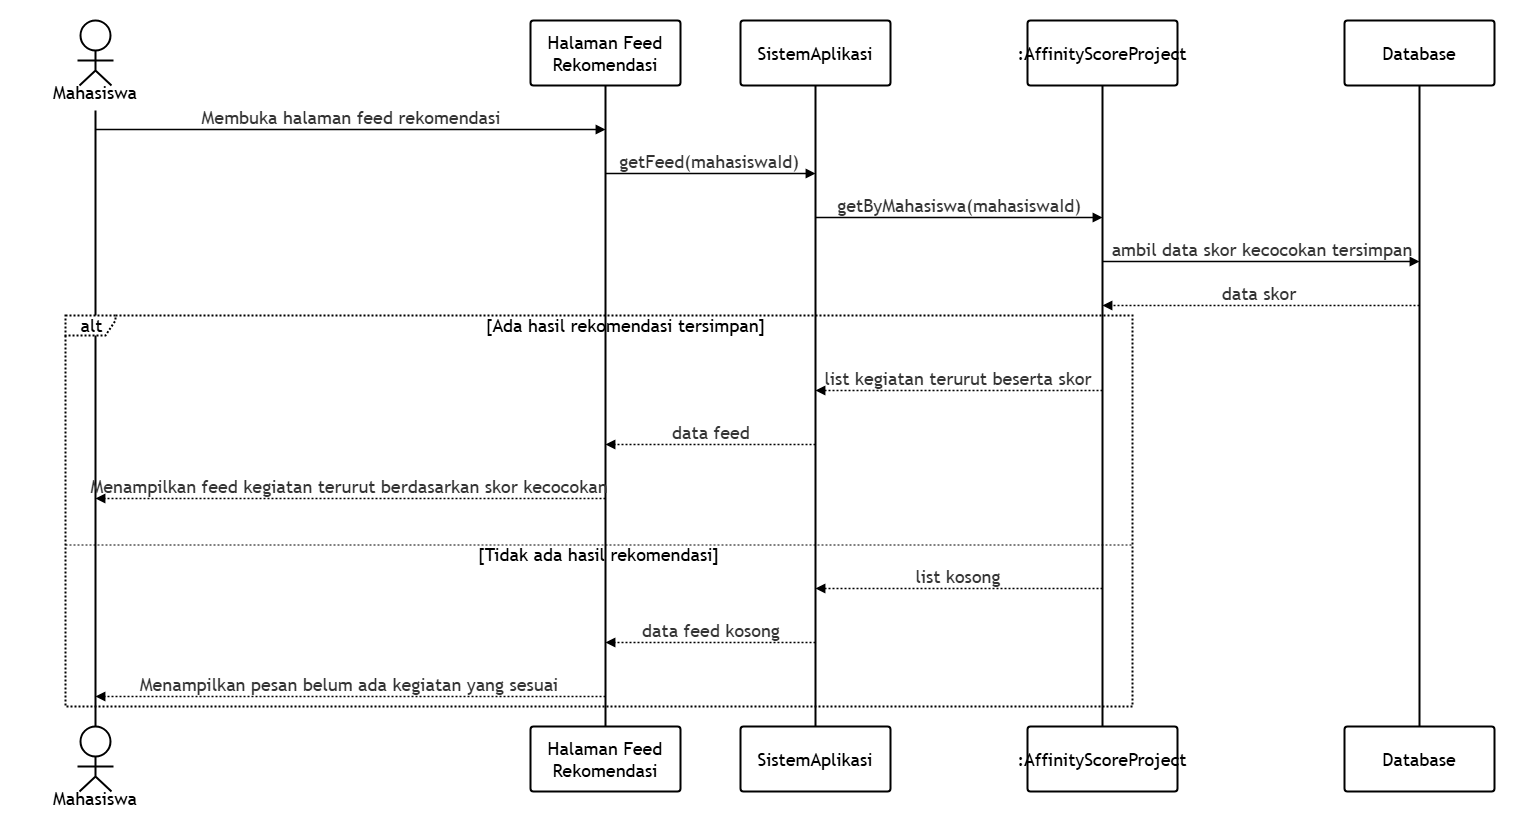

The diagram above was exported from draw.io. Its source (the exported page's mxGraphModel, read from the mxfile embedded in the PNG):
<mxGraphModel dx="4120" dy="184" grid="1" gridSize="10" guides="1" tooltips="1" connect="1" arrows="1" fold="1" page="1" pageScale="1" pageWidth="850" pageHeight="1100" math="0" shadow="0">
  <root>
    <mxCell id="0" />
    <mxCell id="1" parent="0" />
    <UserObject label="" mermaidData="{&#10;  &quot;data&quot;: &quot;sequenceDiagram\n    actor Mahasiswa\n    participant H as Halaman Feed Rekomendasi\n    participant SA as SistemAplikasi\n    participant AS as \&quot;:AffinityScoreProject\&quot;\n    participant DB as Database\n\n    Mahasiswa-&gt;&gt;H: Membuka halaman feed rekomendasi\n    H-&gt;&gt;SA: getFeed(mahasiswaId)\n    SA-&gt;&gt;AS: getByMahasiswa(mahasiswaId)\n    AS-&gt;&gt;DB: ambil data skor kecocokan tersimpan\n    DB--&gt;&gt;AS: data skor\n    alt Ada hasil rekomendasi tersimpan\n        AS--&gt;&gt;SA: list kegiatan terurut beserta skor\n        SA--&gt;&gt;H: data feed\n        H--&gt;&gt;Mahasiswa: Menampilkan feed kegiatan terurut berdasarkan skor kecocokan\n    else Tidak ada hasil rekomendasi\n        AS--&gt;&gt;SA: list kosong\n        SA--&gt;&gt;H: data feed kosong\n        H--&gt;&gt;Mahasiswa: Menampilkan pesan belum ada kegiatan yang sesuai\n    end&quot;,&#10;  &quot;config&quot;: null&#10;}" id="2">
      <mxCell connectable="0" parent="1" style="group;transparentBounds=1;editIcon=1;lockedGroup=0;groupPadding=20;fontSize=18;" vertex="1">
        <mxGeometry as="geometry" />
      </mxCell>
    </UserObject>
    <UserObject label="Mahasiswa" mermaidId="n:Mahasiswa" mermaidBaseStyle="html=1;shape=umlLifeline;perimeter=lifelinePerimeter;whiteSpace=wrap;container=1;dropTarget=0;collapsible=0;recursiveResize=0;outlineConnect=0;portConstraint=eastwest;newEdgeStyle={&quot;edgeStyle&quot;:&quot;elbowEdgeStyle&quot;,&quot;elbow&quot;:&quot;vertical&quot;,&quot;curved&quot;:0,&quot;rounded&quot;:0};lifelineDashed=0;strokeWidth=2;rounded=1;absoluteArcSize=1;arcSize=6;lifelineColor=light-dark(#9370DB,#cccccc);participant=seqActorStick;verticalAlign=bottom;align=center;spacingBottom=4;size=90;fillColor=light-dark(#ECECFF,#1f2020);strokeColor=light-dark(#9370DB,#cccccc);fontColor=light-dark(#333333,#cccccc);fontFamily=Trebuchet MS,Verdana,Arial,sans-serif;fontSize=16;" mermaidBaseValue="Mahasiswa" id="3">
      <mxCell parent="2" style="html=1;shape=umlLifeline;perimeter=lifelinePerimeter;whiteSpace=wrap;container=1;dropTarget=0;collapsible=0;recursiveResize=0;outlineConnect=0;portConstraint=eastwest;newEdgeStyle={&quot;edgeStyle&quot;:&quot;elbowEdgeStyle&quot;,&quot;elbow&quot;:&quot;vertical&quot;,&quot;curved&quot;:0,&quot;rounded&quot;:0};lifelineDashed=0;strokeWidth=2;rounded=1;absoluteArcSize=1;arcSize=6;lifelineColor=light-dark(#9370DB,#cccccc);participant=seqActorStick;verticalAlign=bottom;align=center;spacingBottom=4;size=90;fontFamily=Trebuchet MS,Verdana,Arial,sans-serif;fontSize=18;" vertex="1">
        <mxGeometry height="706" width="150" x="8337" y="6482" as="geometry" />
      </mxCell>
    </UserObject>
    <mxCell id="4" parent="2" style="html=1;shape=umlLifeline;perimeter=lifelinePerimeter;whiteSpace=wrap;container=1;dropTarget=0;collapsible=0;recursiveResize=0;outlineConnect=0;portConstraint=eastwest;lifelineDashed=0;strokeWidth=2;rounded=1;absoluteArcSize=1;arcSize=6;lifelineColor=light-dark(#9370DB,#cccccc);size=90;participant=seqActorStick;verticalAlign=bottom;align=center;spacingBottom=4;fontFamily=Trebuchet MS,Verdana,Arial,sans-serif;fontSize=18;" value="Mahasiswa" vertex="1">
      <mxGeometry height="90" width="150" x="8337" y="7188" as="geometry" />
    </mxCell>
    <UserObject label="Halaman Feed Rekomendasi" mermaidId="n:H" mermaidBaseStyle="html=1;shape=umlLifeline;perimeter=lifelinePerimeter;whiteSpace=wrap;container=1;dropTarget=0;collapsible=0;recursiveResize=0;outlineConnect=0;portConstraint=eastwest;newEdgeStyle={&quot;edgeStyle&quot;:&quot;elbowEdgeStyle&quot;,&quot;elbow&quot;:&quot;vertical&quot;,&quot;curved&quot;:0,&quot;rounded&quot;:0};lifelineDashed=0;strokeWidth=2;rounded=1;absoluteArcSize=1;arcSize=6;lifelineColor=light-dark(#9370DB,#cccccc);size=65;fillColor=light-dark(#ECECFF,#1f2020);strokeColor=light-dark(#9370DB,#cccccc);fontColor=light-dark(#333333,#cccccc);fontFamily=Trebuchet MS,Verdana,Arial,sans-serif;fontSize=16;" mermaidBaseValue="Halaman Feed Rekomendasi" id="5">
      <mxCell parent="2" style="html=1;shape=umlLifeline;perimeter=lifelinePerimeter;whiteSpace=wrap;container=1;dropTarget=0;collapsible=0;recursiveResize=0;outlineConnect=0;portConstraint=eastwest;newEdgeStyle={&quot;edgeStyle&quot;:&quot;elbowEdgeStyle&quot;,&quot;elbow&quot;:&quot;vertical&quot;,&quot;curved&quot;:0,&quot;rounded&quot;:0};lifelineDashed=0;strokeWidth=2;rounded=1;absoluteArcSize=1;arcSize=6;lifelineColor=light-dark(#9370DB,#cccccc);size=65;fontFamily=Trebuchet MS,Verdana,Arial,sans-serif;fontSize=18;" vertex="1">
        <mxGeometry height="706" width="150" x="8847" y="6482" as="geometry" />
      </mxCell>
    </UserObject>
    <mxCell id="6" parent="2" style="html=1;rounded=1;absoluteArcSize=1;arcSize=6;verticalAlign=middle;align=center;strokeWidth=2;whiteSpace=wrap;fontFamily=Trebuchet MS,Verdana,Arial,sans-serif;fontSize=18;" value="Halaman Feed Rekomendasi" vertex="1">
      <mxGeometry height="65" width="150" x="8847" y="7188" as="geometry" />
    </mxCell>
    <UserObject label="SistemAplikasi" mermaidId="n:SA" mermaidBaseStyle="html=1;shape=umlLifeline;perimeter=lifelinePerimeter;whiteSpace=wrap;container=1;dropTarget=0;collapsible=0;recursiveResize=0;outlineConnect=0;portConstraint=eastwest;newEdgeStyle={&quot;edgeStyle&quot;:&quot;elbowEdgeStyle&quot;,&quot;elbow&quot;:&quot;vertical&quot;,&quot;curved&quot;:0,&quot;rounded&quot;:0};lifelineDashed=0;strokeWidth=2;rounded=1;absoluteArcSize=1;arcSize=6;lifelineColor=light-dark(#9370DB,#cccccc);size=65;fillColor=light-dark(#ECECFF,#1f2020);strokeColor=light-dark(#9370DB,#cccccc);fontColor=light-dark(#333333,#cccccc);fontFamily=Trebuchet MS,Verdana,Arial,sans-serif;fontSize=16;" mermaidBaseValue="SistemAplikasi" id="7">
      <mxCell parent="2" style="html=1;shape=umlLifeline;perimeter=lifelinePerimeter;whiteSpace=wrap;container=1;dropTarget=0;collapsible=0;recursiveResize=0;outlineConnect=0;portConstraint=eastwest;newEdgeStyle={&quot;edgeStyle&quot;:&quot;elbowEdgeStyle&quot;,&quot;elbow&quot;:&quot;vertical&quot;,&quot;curved&quot;:0,&quot;rounded&quot;:0};lifelineDashed=0;strokeWidth=2;rounded=1;absoluteArcSize=1;arcSize=6;lifelineColor=light-dark(#9370DB,#cccccc);size=65;fontFamily=Trebuchet MS,Verdana,Arial,sans-serif;fontSize=18;" vertex="1">
        <mxGeometry height="706" width="150" x="9057" y="6482" as="geometry" />
      </mxCell>
    </UserObject>
    <mxCell id="8" parent="2" style="html=1;rounded=1;absoluteArcSize=1;arcSize=6;verticalAlign=middle;align=center;strokeWidth=2;whiteSpace=wrap;fontFamily=Trebuchet MS,Verdana,Arial,sans-serif;fontSize=18;" value="SistemAplikasi" vertex="1">
      <mxGeometry height="65" width="150" x="9057" y="7188" as="geometry" />
    </mxCell>
    <UserObject label=":AffinityScoreProject" mermaidId="n:AS" mermaidBaseStyle="html=1;shape=umlLifeline;perimeter=lifelinePerimeter;whiteSpace=wrap;container=1;dropTarget=0;collapsible=0;recursiveResize=0;outlineConnect=0;portConstraint=eastwest;newEdgeStyle={&quot;edgeStyle&quot;:&quot;elbowEdgeStyle&quot;,&quot;elbow&quot;:&quot;vertical&quot;,&quot;curved&quot;:0,&quot;rounded&quot;:0};lifelineDashed=0;strokeWidth=2;rounded=1;absoluteArcSize=1;arcSize=6;lifelineColor=light-dark(#9370DB,#cccccc);size=65;fillColor=light-dark(#ECECFF,#1f2020);strokeColor=light-dark(#9370DB,#cccccc);fontColor=light-dark(#333333,#cccccc);fontFamily=Trebuchet MS,Verdana,Arial,sans-serif;fontSize=16;" mermaidBaseValue=":AffinityScoreProject" id="9">
      <mxCell parent="2" style="html=1;shape=umlLifeline;perimeter=lifelinePerimeter;whiteSpace=wrap;container=1;dropTarget=0;collapsible=0;recursiveResize=0;outlineConnect=0;portConstraint=eastwest;newEdgeStyle={&quot;edgeStyle&quot;:&quot;elbowEdgeStyle&quot;,&quot;elbow&quot;:&quot;vertical&quot;,&quot;curved&quot;:0,&quot;rounded&quot;:0};lifelineDashed=0;strokeWidth=2;rounded=1;absoluteArcSize=1;arcSize=6;lifelineColor=light-dark(#9370DB,#cccccc);size=65;fontFamily=Trebuchet MS,Verdana,Arial,sans-serif;fontSize=18;" vertex="1">
        <mxGeometry height="706" width="150" x="9344" y="6482" as="geometry" />
      </mxCell>
    </UserObject>
    <mxCell id="10" parent="2" style="html=1;rounded=1;absoluteArcSize=1;arcSize=6;verticalAlign=middle;align=center;strokeWidth=2;whiteSpace=wrap;fontFamily=Trebuchet MS,Verdana,Arial,sans-serif;fontSize=18;" value=":AffinityScoreProject" vertex="1">
      <mxGeometry height="65" width="150" x="9344" y="7188" as="geometry" />
    </mxCell>
    <UserObject label="Database" mermaidId="n:DB" mermaidBaseStyle="html=1;shape=umlLifeline;perimeter=lifelinePerimeter;whiteSpace=wrap;container=1;dropTarget=0;collapsible=0;recursiveResize=0;outlineConnect=0;portConstraint=eastwest;newEdgeStyle={&quot;edgeStyle&quot;:&quot;elbowEdgeStyle&quot;,&quot;elbow&quot;:&quot;vertical&quot;,&quot;curved&quot;:0,&quot;rounded&quot;:0};lifelineDashed=0;strokeWidth=2;rounded=1;absoluteArcSize=1;arcSize=6;lifelineColor=light-dark(#9370DB,#cccccc);size=65;fillColor=light-dark(#ECECFF,#1f2020);strokeColor=light-dark(#9370DB,#cccccc);fontColor=light-dark(#333333,#cccccc);fontFamily=Trebuchet MS,Verdana,Arial,sans-serif;fontSize=16;" mermaidBaseValue="Database" id="11">
      <mxCell parent="2" style="html=1;shape=umlLifeline;perimeter=lifelinePerimeter;whiteSpace=wrap;container=1;dropTarget=0;collapsible=0;recursiveResize=0;outlineConnect=0;portConstraint=eastwest;newEdgeStyle={&quot;edgeStyle&quot;:&quot;elbowEdgeStyle&quot;,&quot;elbow&quot;:&quot;vertical&quot;,&quot;curved&quot;:0,&quot;rounded&quot;:0};lifelineDashed=0;strokeWidth=2;rounded=1;absoluteArcSize=1;arcSize=6;lifelineColor=light-dark(#9370DB,#cccccc);size=65;fontFamily=Trebuchet MS,Verdana,Arial,sans-serif;fontSize=18;" vertex="1">
        <mxGeometry height="706" width="150" x="9661" y="6482" as="geometry" />
      </mxCell>
    </UserObject>
    <mxCell id="12" parent="2" style="html=1;rounded=1;absoluteArcSize=1;arcSize=6;verticalAlign=middle;align=center;strokeWidth=2;whiteSpace=wrap;fontFamily=Trebuchet MS,Verdana,Arial,sans-serif;fontSize=18;" value="Database" vertex="1">
      <mxGeometry height="65" width="150" x="9661" y="7188" as="geometry" />
    </mxCell>
    <UserObject label="alt" mermaidId="n:f0" mermaidBaseStyle="html=1;shape=umlFrame;dashed=1;fixDash=1;dashPattern=2 2;strokeWidth=2;pointerEvents=0;dropTarget=0;fillColor=light-dark(#ECECFF,#1f2020);strokeColor=light-dark(#9370DB,#cccccc);fontSize=16;align=center;verticalAlign=middle;fontFamily=Trebuchet MS,Verdana,Arial,sans-serif;fontColor=light-dark(#333333,#cccccc);height=20;width=50;" mermaidBaseValue="alt" id="13">
      <mxCell parent="2" style="html=1;shape=umlFrame;dashed=1;fixDash=1;dashPattern=2 2;strokeWidth=2;pointerEvents=0;dropTarget=0;fontSize=18;align=center;verticalAlign=middle;fontFamily=Trebuchet MS,Verdana,Arial,sans-serif;height=20;width=50;" vertex="1">
        <mxGeometry height="391" width="1067" x="8382" y="6777" as="geometry" />
      </mxCell>
    </UserObject>
    <mxCell id="14" parent="13" style="text;align=center;verticalAlign=middle;whiteSpace=wrap;fontSize=18;fontFamily=Trebuchet MS,Verdana,Arial,sans-serif;" value="[Ada hasil rekomendasi tersimpan]" vertex="1">
      <mxGeometry height="16" width="1013" x="54" y="2" as="geometry" />
    </mxCell>
    <mxCell id="15" parent="13" style="shape=line;dashed=1;fixDash=1;dashPattern=2 2;fontSize=18;" vertex="1">
      <mxGeometry height="1" width="1067" y="229" as="geometry" />
    </mxCell>
    <mxCell id="16" parent="13" style="text;align=center;verticalAlign=middle;whiteSpace=wrap;fontSize=18;fontFamily=Trebuchet MS,Verdana,Arial,sans-serif;" value="[Tidak ada hasil rekomendasi]" vertex="1">
      <mxGeometry height="16" width="1067" y="231" as="geometry" />
    </mxCell>
    <UserObject label="Membuka halaman feed rekomendasi" mermaidId="e:Mahasiswa-&gt;H#0" mermaidBaseStyle="endArrow=block;verticalAlign=bottom;edgeStyle=elbowEdgeStyle;elbow=vertical;curved=0;rounded=0;fontSize=16;labelBackgroundColor=none;strokeWidth=1.5;strokeColor=light-dark(#333333,#cccccc);fontColor=light-dark(#333333,#cccccc);fontFamily=Trebuchet MS,Verdana,Arial,sans-serif;" mermaidBaseValue="Membuka halaman feed rekomendasi" id="17">
      <mxCell edge="1" parent="2" style="endArrow=block;verticalAlign=bottom;edgeStyle=elbowEdgeStyle;elbow=vertical;curved=0;rounded=0;fontSize=18;labelBackgroundColor=none;strokeWidth=1.5;fontColor=light-dark(#333333,#cccccc);fontFamily=Trebuchet MS,Verdana,Arial,sans-serif;">
        <mxGeometry relative="1" as="geometry">
          <Array as="points">
            <mxPoint x="8667" y="6591" />
          </Array>
          <mxPoint x="8412" y="6591" as="sourcePoint" />
          <mxPoint x="8922" y="6591" as="targetPoint" />
        </mxGeometry>
      </mxCell>
    </UserObject>
    <UserObject label="getFeed(mahasiswaId)" mermaidId="e:H-&gt;SA#0" mermaidBaseStyle="endArrow=block;verticalAlign=bottom;edgeStyle=elbowEdgeStyle;elbow=vertical;curved=0;rounded=0;fontSize=16;labelBackgroundColor=none;strokeWidth=1.5;strokeColor=light-dark(#333333,#cccccc);fontColor=light-dark(#333333,#cccccc);fontFamily=Trebuchet MS,Verdana,Arial,sans-serif;" mermaidBaseValue="getFeed(mahasiswaId)" id="18">
      <mxCell edge="1" parent="2" style="endArrow=block;verticalAlign=bottom;edgeStyle=elbowEdgeStyle;elbow=vertical;curved=0;rounded=0;fontSize=18;labelBackgroundColor=none;strokeWidth=1.5;fontColor=light-dark(#333333,#cccccc);fontFamily=Trebuchet MS,Verdana,Arial,sans-serif;">
        <mxGeometry relative="1" as="geometry">
          <Array as="points">
            <mxPoint x="9027" y="6635" />
          </Array>
          <mxPoint x="8922" y="6635" as="sourcePoint" />
          <mxPoint x="9132" y="6635" as="targetPoint" />
        </mxGeometry>
      </mxCell>
    </UserObject>
    <UserObject label="getByMahasiswa(mahasiswaId)" mermaidId="e:SA-&gt;AS#0" mermaidBaseStyle="endArrow=block;verticalAlign=bottom;edgeStyle=elbowEdgeStyle;elbow=vertical;curved=0;rounded=0;fontSize=16;labelBackgroundColor=none;strokeWidth=1.5;strokeColor=light-dark(#333333,#cccccc);fontColor=light-dark(#333333,#cccccc);fontFamily=Trebuchet MS,Verdana,Arial,sans-serif;" mermaidBaseValue="getByMahasiswa(mahasiswaId)" id="19">
      <mxCell edge="1" parent="2" style="endArrow=block;verticalAlign=bottom;edgeStyle=elbowEdgeStyle;elbow=vertical;curved=0;rounded=0;fontSize=18;labelBackgroundColor=none;strokeWidth=1.5;fontColor=light-dark(#333333,#cccccc);fontFamily=Trebuchet MS,Verdana,Arial,sans-serif;">
        <mxGeometry relative="1" as="geometry">
          <Array as="points">
            <mxPoint x="9276" y="6679" />
          </Array>
          <mxPoint x="9132" y="6679" as="sourcePoint" />
          <mxPoint x="9419" y="6679" as="targetPoint" />
        </mxGeometry>
      </mxCell>
    </UserObject>
    <UserObject label="ambil data skor kecocokan tersimpan" mermaidId="e:AS-&gt;DB#0" mermaidBaseStyle="endArrow=block;verticalAlign=bottom;edgeStyle=elbowEdgeStyle;elbow=vertical;curved=0;rounded=0;fontSize=16;labelBackgroundColor=none;strokeWidth=1.5;strokeColor=light-dark(#333333,#cccccc);fontColor=light-dark(#333333,#cccccc);fontFamily=Trebuchet MS,Verdana,Arial,sans-serif;" mermaidBaseValue="ambil data skor kecocokan tersimpan" id="20">
      <mxCell edge="1" parent="2" style="endArrow=block;verticalAlign=bottom;edgeStyle=elbowEdgeStyle;elbow=vertical;curved=0;rounded=0;fontSize=18;labelBackgroundColor=none;strokeWidth=1.5;fontColor=light-dark(#333333,#cccccc);fontFamily=Trebuchet MS,Verdana,Arial,sans-serif;">
        <mxGeometry relative="1" as="geometry">
          <Array as="points">
            <mxPoint x="9578" y="6723" />
          </Array>
          <mxPoint x="9419" y="6723" as="sourcePoint" />
          <mxPoint x="9736" y="6723" as="targetPoint" />
        </mxGeometry>
      </mxCell>
    </UserObject>
    <UserObject label="data skor" mermaidId="e:DB-&gt;AS#0" mermaidBaseStyle="dashed=1;fixDash=1;dashPattern=2 2;endArrow=block;verticalAlign=bottom;edgeStyle=elbowEdgeStyle;elbow=vertical;curved=0;rounded=0;fontSize=16;labelBackgroundColor=none;strokeWidth=1.5;strokeColor=light-dark(#333333,#cccccc);fontColor=light-dark(#333333,#cccccc);fontFamily=Trebuchet MS,Verdana,Arial,sans-serif;" mermaidBaseValue="data skor" id="21">
      <mxCell edge="1" parent="2" style="dashed=1;fixDash=1;dashPattern=2 2;endArrow=block;verticalAlign=bottom;edgeStyle=elbowEdgeStyle;elbow=vertical;curved=0;rounded=0;fontSize=18;labelBackgroundColor=none;strokeWidth=1.5;fontColor=light-dark(#333333,#cccccc);fontFamily=Trebuchet MS,Verdana,Arial,sans-serif;">
        <mxGeometry relative="1" as="geometry">
          <Array as="points">
            <mxPoint x="9578" y="6767" />
          </Array>
          <mxPoint x="9736" y="6767" as="sourcePoint" />
          <mxPoint x="9419" y="6767" as="targetPoint" />
        </mxGeometry>
      </mxCell>
    </UserObject>
    <UserObject label="list kegiatan terurut beserta skor" mermaidId="e:AS-&gt;SA#0" mermaidBaseStyle="dashed=1;fixDash=1;dashPattern=2 2;endArrow=block;verticalAlign=bottom;edgeStyle=elbowEdgeStyle;elbow=vertical;curved=0;rounded=0;fontSize=16;labelBackgroundColor=none;strokeWidth=1.5;strokeColor=light-dark(#333333,#cccccc);fontColor=light-dark(#333333,#cccccc);fontFamily=Trebuchet MS,Verdana,Arial,sans-serif;" mermaidBaseValue="list kegiatan terurut beserta skor" id="22">
      <mxCell edge="1" parent="2" style="dashed=1;fixDash=1;dashPattern=2 2;endArrow=block;verticalAlign=bottom;edgeStyle=elbowEdgeStyle;elbow=vertical;curved=0;rounded=0;fontSize=18;labelBackgroundColor=none;strokeWidth=1.5;fontColor=light-dark(#333333,#cccccc);fontFamily=Trebuchet MS,Verdana,Arial,sans-serif;">
        <mxGeometry relative="1" as="geometry">
          <Array as="points">
            <mxPoint x="9276" y="6852" />
          </Array>
          <mxPoint x="9419" y="6852" as="sourcePoint" />
          <mxPoint x="9132" y="6852" as="targetPoint" />
        </mxGeometry>
      </mxCell>
    </UserObject>
    <UserObject label="data feed" mermaidId="e:SA-&gt;H#0" mermaidBaseStyle="dashed=1;fixDash=1;dashPattern=2 2;endArrow=block;verticalAlign=bottom;edgeStyle=elbowEdgeStyle;elbow=vertical;curved=0;rounded=0;fontSize=16;labelBackgroundColor=none;strokeWidth=1.5;strokeColor=light-dark(#333333,#cccccc);fontColor=light-dark(#333333,#cccccc);fontFamily=Trebuchet MS,Verdana,Arial,sans-serif;" mermaidBaseValue="data feed" id="23">
      <mxCell edge="1" parent="2" style="dashed=1;fixDash=1;dashPattern=2 2;endArrow=block;verticalAlign=bottom;edgeStyle=elbowEdgeStyle;elbow=vertical;curved=0;rounded=0;fontSize=18;labelBackgroundColor=none;strokeWidth=1.5;fontColor=light-dark(#333333,#cccccc);fontFamily=Trebuchet MS,Verdana,Arial,sans-serif;">
        <mxGeometry relative="1" as="geometry">
          <Array as="points">
            <mxPoint x="9027" y="6906" />
          </Array>
          <mxPoint x="9132" y="6906" as="sourcePoint" />
          <mxPoint x="8922" y="6906" as="targetPoint" />
        </mxGeometry>
      </mxCell>
    </UserObject>
    <UserObject label="Menampilkan feed kegiatan terurut berdasarkan skor kecocokan" mermaidId="e:H-&gt;Mahasiswa#0" mermaidBaseStyle="dashed=1;fixDash=1;dashPattern=2 2;endArrow=block;verticalAlign=bottom;edgeStyle=elbowEdgeStyle;elbow=vertical;curved=0;rounded=0;fontSize=16;labelBackgroundColor=none;strokeWidth=1.5;strokeColor=light-dark(#333333,#cccccc);fontColor=light-dark(#333333,#cccccc);fontFamily=Trebuchet MS,Verdana,Arial,sans-serif;" mermaidBaseValue="Menampilkan feed kegiatan terurut berdasarkan skor kecocokan" id="24">
      <mxCell edge="1" parent="2" style="dashed=1;fixDash=1;dashPattern=2 2;endArrow=block;verticalAlign=bottom;edgeStyle=elbowEdgeStyle;elbow=vertical;curved=0;rounded=0;fontSize=18;labelBackgroundColor=none;strokeWidth=1.5;fontColor=light-dark(#333333,#cccccc);fontFamily=Trebuchet MS,Verdana,Arial,sans-serif;">
        <mxGeometry relative="1" as="geometry">
          <Array as="points">
            <mxPoint x="8667" y="6960" />
          </Array>
          <mxPoint x="8922" y="6960" as="sourcePoint" />
          <mxPoint x="8412" y="6960" as="targetPoint" />
        </mxGeometry>
      </mxCell>
    </UserObject>
    <UserObject label="list kosong" mermaidId="e:AS-&gt;SA#1" mermaidBaseStyle="dashed=1;fixDash=1;dashPattern=2 2;endArrow=block;verticalAlign=bottom;edgeStyle=elbowEdgeStyle;elbow=vertical;curved=0;rounded=0;fontSize=16;labelBackgroundColor=none;strokeWidth=1.5;strokeColor=light-dark(#333333,#cccccc);fontColor=light-dark(#333333,#cccccc);fontFamily=Trebuchet MS,Verdana,Arial,sans-serif;" mermaidBaseValue="list kosong" id="25">
      <mxCell edge="1" parent="2" style="dashed=1;fixDash=1;dashPattern=2 2;endArrow=block;verticalAlign=bottom;edgeStyle=elbowEdgeStyle;elbow=vertical;curved=0;rounded=0;fontSize=18;labelBackgroundColor=none;strokeWidth=1.5;fontColor=light-dark(#333333,#cccccc);fontFamily=Trebuchet MS,Verdana,Arial,sans-serif;">
        <mxGeometry relative="1" as="geometry">
          <Array as="points">
            <mxPoint x="9276" y="7050" />
          </Array>
          <mxPoint x="9419" y="7050" as="sourcePoint" />
          <mxPoint x="9132" y="7050" as="targetPoint" />
        </mxGeometry>
      </mxCell>
    </UserObject>
    <UserObject label="data feed kosong" mermaidId="e:SA-&gt;H#1" mermaidBaseStyle="dashed=1;fixDash=1;dashPattern=2 2;endArrow=block;verticalAlign=bottom;edgeStyle=elbowEdgeStyle;elbow=vertical;curved=0;rounded=0;fontSize=16;labelBackgroundColor=none;strokeWidth=1.5;strokeColor=light-dark(#333333,#cccccc);fontColor=light-dark(#333333,#cccccc);fontFamily=Trebuchet MS,Verdana,Arial,sans-serif;" mermaidBaseValue="data feed kosong" id="26">
      <mxCell edge="1" parent="2" style="dashed=1;fixDash=1;dashPattern=2 2;endArrow=block;verticalAlign=bottom;edgeStyle=elbowEdgeStyle;elbow=vertical;curved=0;rounded=0;fontSize=18;labelBackgroundColor=none;strokeWidth=1.5;fontColor=light-dark(#333333,#cccccc);fontFamily=Trebuchet MS,Verdana,Arial,sans-serif;">
        <mxGeometry relative="1" as="geometry">
          <Array as="points">
            <mxPoint x="9027" y="7104" />
          </Array>
          <mxPoint x="9132" y="7104" as="sourcePoint" />
          <mxPoint x="8922" y="7104" as="targetPoint" />
        </mxGeometry>
      </mxCell>
    </UserObject>
    <UserObject label="Menampilkan pesan belum ada kegiatan yang sesuai" mermaidId="e:H-&gt;Mahasiswa#1" mermaidBaseStyle="dashed=1;fixDash=1;dashPattern=2 2;endArrow=block;verticalAlign=bottom;edgeStyle=elbowEdgeStyle;elbow=vertical;curved=0;rounded=0;fontSize=16;labelBackgroundColor=none;strokeWidth=1.5;strokeColor=light-dark(#333333,#cccccc);fontColor=light-dark(#333333,#cccccc);fontFamily=Trebuchet MS,Verdana,Arial,sans-serif;" mermaidBaseValue="Menampilkan pesan belum ada kegiatan yang sesuai" id="27">
      <mxCell edge="1" parent="2" style="dashed=1;fixDash=1;dashPattern=2 2;endArrow=block;verticalAlign=bottom;edgeStyle=elbowEdgeStyle;elbow=vertical;curved=0;rounded=0;fontSize=18;labelBackgroundColor=none;strokeWidth=1.5;fontColor=light-dark(#333333,#cccccc);fontFamily=Trebuchet MS,Verdana,Arial,sans-serif;">
        <mxGeometry relative="1" as="geometry">
          <Array as="points">
            <mxPoint x="8667" y="7158" />
          </Array>
          <mxPoint x="8922" y="7158" as="sourcePoint" />
          <mxPoint x="8412" y="7158" as="targetPoint" />
        </mxGeometry>
      </mxCell>
    </UserObject>
  </root>
</mxGraphModel>